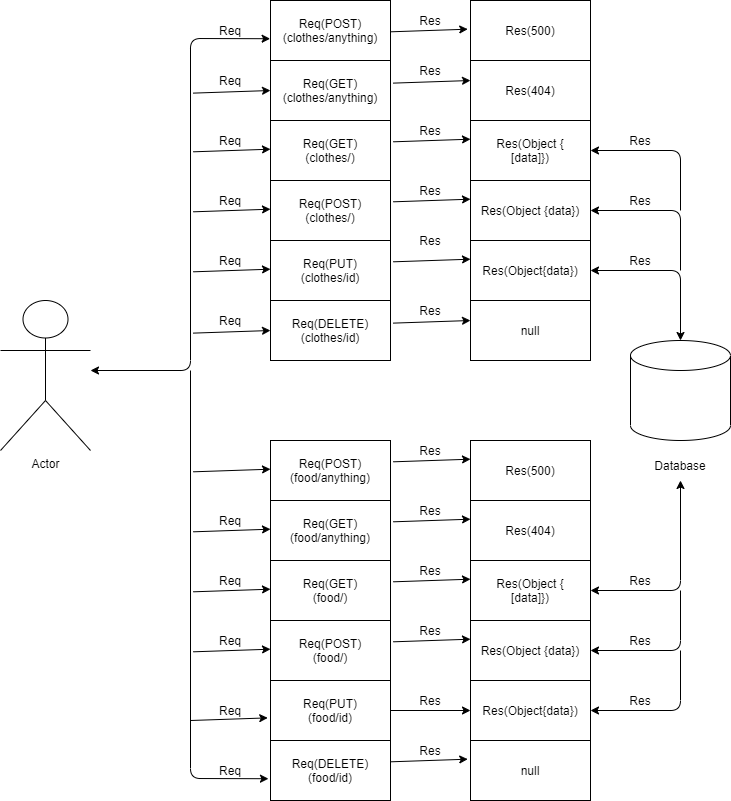

The diagram above was exported from draw.io. Its source (the exported page's mxGraphModel, read from the mxfile embedded in the PNG):
<mxGraphModel dx="1038" dy="548" grid="1" gridSize="10" guides="1" tooltips="1" connect="1" arrows="1" fold="1" page="1" pageScale="1" pageWidth="850" pageHeight="1100" math="0" shadow="0">
  <root>
    <mxCell id="0" />
    <mxCell id="1" parent="0" />
    <mxCell id="GrZLQTztrxTarY8yM-Ub-1" value="Actor" style="shape=umlActor;verticalLabelPosition=bottom;verticalAlign=top;html=1;outlineConnect=0;" parent="1" vertex="1">
      <mxGeometry x="70" y="340" width="90" height="150" as="geometry" />
    </mxCell>
    <mxCell id="GrZLQTztrxTarY8yM-Ub-2" value="Req(DELETE)&lt;br&gt;(clothes/id)" style="rounded=0;whiteSpace=wrap;html=1;" parent="1" vertex="1">
      <mxGeometry x="340" y="340" width="120" height="60" as="geometry" />
    </mxCell>
    <mxCell id="GrZLQTztrxTarY8yM-Ub-3" value="Req(PUT)&lt;br&gt;(clothes/id)" style="rounded=0;whiteSpace=wrap;html=1;" parent="1" vertex="1">
      <mxGeometry x="340" y="280" width="120" height="60" as="geometry" />
    </mxCell>
    <mxCell id="GrZLQTztrxTarY8yM-Ub-4" value="Req(POST)&lt;br&gt;(clothes/)" style="rounded=0;whiteSpace=wrap;html=1;" parent="1" vertex="1">
      <mxGeometry x="340" y="220" width="120" height="60" as="geometry" />
    </mxCell>
    <mxCell id="GrZLQTztrxTarY8yM-Ub-5" value="Req(GET)&lt;br&gt;(clothes/)" style="rounded=0;whiteSpace=wrap;html=1;" parent="1" vertex="1">
      <mxGeometry x="340" y="160" width="120" height="60" as="geometry" />
    </mxCell>
    <mxCell id="GrZLQTztrxTarY8yM-Ub-6" value="Req(POST)&lt;br&gt;(clothes/anything)" style="rounded=0;whiteSpace=wrap;html=1;" parent="1" vertex="1">
      <mxGeometry x="340" y="40" width="120" height="60" as="geometry" />
    </mxCell>
    <mxCell id="GrZLQTztrxTarY8yM-Ub-7" value="Req(GET)(clothes/anything)" style="rounded=0;whiteSpace=wrap;html=1;" parent="1" vertex="1">
      <mxGeometry x="340" y="100" width="120" height="60" as="geometry" />
    </mxCell>
    <mxCell id="GrZLQTztrxTarY8yM-Ub-8" value="Req(DELETE)&lt;br&gt;(food/id)" style="rounded=0;whiteSpace=wrap;html=1;" parent="1" vertex="1">
      <mxGeometry x="340" y="780" width="120" height="60" as="geometry" />
    </mxCell>
    <mxCell id="GrZLQTztrxTarY8yM-Ub-9" value="Req(PUT)&lt;br&gt;(food/id)" style="rounded=0;whiteSpace=wrap;html=1;" parent="1" vertex="1">
      <mxGeometry x="340" y="720" width="120" height="60" as="geometry" />
    </mxCell>
    <mxCell id="GrZLQTztrxTarY8yM-Ub-10" value="Req(POST)&lt;br&gt;(food/)" style="rounded=0;whiteSpace=wrap;html=1;" parent="1" vertex="1">
      <mxGeometry x="340" y="660" width="120" height="60" as="geometry" />
    </mxCell>
    <mxCell id="GrZLQTztrxTarY8yM-Ub-11" value="Req(GET)&lt;br&gt;(food/)" style="rounded=0;whiteSpace=wrap;html=1;" parent="1" vertex="1">
      <mxGeometry x="340" y="600" width="120" height="60" as="geometry" />
    </mxCell>
    <mxCell id="GrZLQTztrxTarY8yM-Ub-12" value="Req(POST)&lt;br&gt;(food/anything)" style="rounded=0;whiteSpace=wrap;html=1;" parent="1" vertex="1">
      <mxGeometry x="340" y="480" width="120" height="60" as="geometry" />
    </mxCell>
    <mxCell id="GrZLQTztrxTarY8yM-Ub-13" value="Req(GET)(food/anything)" style="rounded=0;whiteSpace=wrap;html=1;" parent="1" vertex="1">
      <mxGeometry x="340" y="540" width="120" height="60" as="geometry" />
    </mxCell>
    <mxCell id="GrZLQTztrxTarY8yM-Ub-14" value="" style="endArrow=classic;startArrow=classic;html=1;entryX=-0.003;entryY=0.637;entryDx=0;entryDy=0;entryPerimeter=0;" parent="1" target="GrZLQTztrxTarY8yM-Ub-6" edge="1">
      <mxGeometry width="50" height="50" relative="1" as="geometry">
        <mxPoint x="160" y="410" as="sourcePoint" />
        <mxPoint x="260" y="80" as="targetPoint" />
        <Array as="points">
          <mxPoint x="260" y="410" />
          <mxPoint x="260" y="78" />
        </Array>
      </mxGeometry>
    </mxCell>
    <mxCell id="GrZLQTztrxTarY8yM-Ub-18" value="" style="endArrow=classic;html=1;entryX=-0.017;entryY=0.637;entryDx=0;entryDy=0;entryPerimeter=0;" parent="1" target="GrZLQTztrxTarY8yM-Ub-8" edge="1">
      <mxGeometry width="50" height="50" relative="1" as="geometry">
        <mxPoint x="260" y="410" as="sourcePoint" />
        <mxPoint x="260" y="820" as="targetPoint" />
        <Array as="points">
          <mxPoint x="260" y="818" />
        </Array>
      </mxGeometry>
    </mxCell>
    <mxCell id="GrZLQTztrxTarY8yM-Ub-19" value="" style="endArrow=classic;html=1;entryX=-0.023;entryY=0.623;entryDx=0;entryDy=0;entryPerimeter=0;" parent="1" target="GrZLQTztrxTarY8yM-Ub-9" edge="1">
      <mxGeometry width="50" height="50" relative="1" as="geometry">
        <mxPoint x="260" y="760" as="sourcePoint" />
        <mxPoint x="310" y="710" as="targetPoint" />
      </mxGeometry>
    </mxCell>
    <mxCell id="GrZLQTztrxTarY8yM-Ub-20" value="" style="endArrow=classic;html=1;entryX=-0.023;entryY=0.623;entryDx=0;entryDy=0;entryPerimeter=0;" parent="1" edge="1">
      <mxGeometry width="50" height="50" relative="1" as="geometry">
        <mxPoint x="262.76" y="691.31" as="sourcePoint" />
        <mxPoint x="340" y="688.69" as="targetPoint" />
      </mxGeometry>
    </mxCell>
    <mxCell id="GrZLQTztrxTarY8yM-Ub-21" value="" style="endArrow=classic;html=1;entryX=-0.023;entryY=0.623;entryDx=0;entryDy=0;entryPerimeter=0;" parent="1" edge="1">
      <mxGeometry width="50" height="50" relative="1" as="geometry">
        <mxPoint x="262.76" y="631.31" as="sourcePoint" />
        <mxPoint x="340" y="628.69" as="targetPoint" />
      </mxGeometry>
    </mxCell>
    <mxCell id="GrZLQTztrxTarY8yM-Ub-22" value="" style="endArrow=classic;html=1;entryX=-0.023;entryY=0.623;entryDx=0;entryDy=0;entryPerimeter=0;" parent="1" edge="1">
      <mxGeometry width="50" height="50" relative="1" as="geometry">
        <mxPoint x="262.76" y="571.31" as="sourcePoint" />
        <mxPoint x="340" y="568.69" as="targetPoint" />
      </mxGeometry>
    </mxCell>
    <mxCell id="GrZLQTztrxTarY8yM-Ub-23" value="" style="endArrow=classic;html=1;entryX=-0.023;entryY=0.623;entryDx=0;entryDy=0;entryPerimeter=0;" parent="1" edge="1">
      <mxGeometry width="50" height="50" relative="1" as="geometry">
        <mxPoint x="262.76" y="511.31" as="sourcePoint" />
        <mxPoint x="340" y="508.6900000000001" as="targetPoint" />
      </mxGeometry>
    </mxCell>
    <mxCell id="GrZLQTztrxTarY8yM-Ub-24" value="" style="endArrow=classic;html=1;entryX=-0.023;entryY=0.623;entryDx=0;entryDy=0;entryPerimeter=0;" parent="1" edge="1">
      <mxGeometry width="50" height="50" relative="1" as="geometry">
        <mxPoint x="262.76" y="372.62" as="sourcePoint" />
        <mxPoint x="340" y="370.0000000000001" as="targetPoint" />
      </mxGeometry>
    </mxCell>
    <mxCell id="GrZLQTztrxTarY8yM-Ub-26" value="" style="endArrow=classic;html=1;entryX=-0.023;entryY=0.623;entryDx=0;entryDy=0;entryPerimeter=0;" parent="1" edge="1">
      <mxGeometry width="50" height="50" relative="1" as="geometry">
        <mxPoint x="262.76" y="311.31" as="sourcePoint" />
        <mxPoint x="340" y="308.6900000000001" as="targetPoint" />
      </mxGeometry>
    </mxCell>
    <mxCell id="GrZLQTztrxTarY8yM-Ub-27" value="" style="endArrow=classic;html=1;entryX=-0.023;entryY=0.623;entryDx=0;entryDy=0;entryPerimeter=0;" parent="1" edge="1">
      <mxGeometry width="50" height="50" relative="1" as="geometry">
        <mxPoint x="262.76" y="251.31" as="sourcePoint" />
        <mxPoint x="340" y="248.6900000000001" as="targetPoint" />
      </mxGeometry>
    </mxCell>
    <mxCell id="GrZLQTztrxTarY8yM-Ub-28" value="" style="endArrow=classic;html=1;entryX=-0.023;entryY=0.623;entryDx=0;entryDy=0;entryPerimeter=0;" parent="1" edge="1">
      <mxGeometry width="50" height="50" relative="1" as="geometry">
        <mxPoint x="262.76" y="191.31" as="sourcePoint" />
        <mxPoint x="340" y="188.6900000000001" as="targetPoint" />
      </mxGeometry>
    </mxCell>
    <mxCell id="GrZLQTztrxTarY8yM-Ub-29" value="" style="endArrow=classic;html=1;entryX=-0.023;entryY=0.623;entryDx=0;entryDy=0;entryPerimeter=0;" parent="1" edge="1">
      <mxGeometry width="50" height="50" relative="1" as="geometry">
        <mxPoint x="262.76" y="132.62" as="sourcePoint" />
        <mxPoint x="340" y="130.0000000000001" as="targetPoint" />
      </mxGeometry>
    </mxCell>
    <mxCell id="GrZLQTztrxTarY8yM-Ub-30" value="null" style="rounded=0;whiteSpace=wrap;html=1;" parent="1" vertex="1">
      <mxGeometry x="540" y="340" width="120" height="60" as="geometry" />
    </mxCell>
    <mxCell id="GrZLQTztrxTarY8yM-Ub-31" value="Res(Object{data})" style="rounded=0;whiteSpace=wrap;html=1;" parent="1" vertex="1">
      <mxGeometry x="540" y="280" width="120" height="60" as="geometry" />
    </mxCell>
    <mxCell id="GrZLQTztrxTarY8yM-Ub-32" value="Res(Object {data})" style="rounded=0;whiteSpace=wrap;html=1;" parent="1" vertex="1">
      <mxGeometry x="540" y="220" width="120" height="60" as="geometry" />
    </mxCell>
    <mxCell id="GrZLQTztrxTarY8yM-Ub-33" value="Res(Object {&lt;br&gt;[data]})" style="rounded=0;whiteSpace=wrap;html=1;" parent="1" vertex="1">
      <mxGeometry x="540" y="160" width="120" height="60" as="geometry" />
    </mxCell>
    <mxCell id="GrZLQTztrxTarY8yM-Ub-34" value="Res(500)" style="rounded=0;whiteSpace=wrap;html=1;" parent="1" vertex="1">
      <mxGeometry x="540" y="40" width="120" height="60" as="geometry" />
    </mxCell>
    <mxCell id="GrZLQTztrxTarY8yM-Ub-35" value="Res(404)" style="rounded=0;whiteSpace=wrap;html=1;" parent="1" vertex="1">
      <mxGeometry x="540" y="100" width="120" height="60" as="geometry" />
    </mxCell>
    <mxCell id="GrZLQTztrxTarY8yM-Ub-36" value="null" style="rounded=0;whiteSpace=wrap;html=1;" parent="1" vertex="1">
      <mxGeometry x="540" y="780" width="120" height="60" as="geometry" />
    </mxCell>
    <mxCell id="GrZLQTztrxTarY8yM-Ub-37" value="Res(Object{data})" style="rounded=0;whiteSpace=wrap;html=1;" parent="1" vertex="1">
      <mxGeometry x="540" y="720" width="120" height="60" as="geometry" />
    </mxCell>
    <mxCell id="GrZLQTztrxTarY8yM-Ub-38" value="Res(Object {data})" style="rounded=0;whiteSpace=wrap;html=1;" parent="1" vertex="1">
      <mxGeometry x="540" y="660" width="120" height="60" as="geometry" />
    </mxCell>
    <mxCell id="GrZLQTztrxTarY8yM-Ub-39" value="Res(Object {&lt;br&gt;[data]})" style="rounded=0;whiteSpace=wrap;html=1;" parent="1" vertex="1">
      <mxGeometry x="540" y="600" width="120" height="60" as="geometry" />
    </mxCell>
    <mxCell id="GrZLQTztrxTarY8yM-Ub-40" value="Res(500)" style="rounded=0;whiteSpace=wrap;html=1;" parent="1" vertex="1">
      <mxGeometry x="540" y="480" width="120" height="60" as="geometry" />
    </mxCell>
    <mxCell id="GrZLQTztrxTarY8yM-Ub-41" value="Res(404)" style="rounded=0;whiteSpace=wrap;html=1;" parent="1" vertex="1">
      <mxGeometry x="540" y="540" width="120" height="60" as="geometry" />
    </mxCell>
    <mxCell id="GrZLQTztrxTarY8yM-Ub-43" value="" style="endArrow=classic;html=1;entryX=0;entryY=0.5;entryDx=0;entryDy=0;" parent="1" target="GrZLQTztrxTarY8yM-Ub-37" edge="1">
      <mxGeometry width="50" height="50" relative="1" as="geometry">
        <mxPoint x="460" y="750" as="sourcePoint" />
        <mxPoint x="520" y="757" as="targetPoint" />
      </mxGeometry>
    </mxCell>
    <mxCell id="GrZLQTztrxTarY8yM-Ub-44" value="" style="endArrow=classic;html=1;entryX=-0.023;entryY=0.623;entryDx=0;entryDy=0;entryPerimeter=0;" parent="1" edge="1">
      <mxGeometry width="50" height="50" relative="1" as="geometry">
        <mxPoint x="462.76" y="681.31" as="sourcePoint" />
        <mxPoint x="540" y="678.69" as="targetPoint" />
      </mxGeometry>
    </mxCell>
    <mxCell id="GrZLQTztrxTarY8yM-Ub-45" value="" style="endArrow=classic;html=1;entryX=-0.023;entryY=0.623;entryDx=0;entryDy=0;entryPerimeter=0;" parent="1" edge="1">
      <mxGeometry width="50" height="50" relative="1" as="geometry">
        <mxPoint x="462.76" y="621.31" as="sourcePoint" />
        <mxPoint x="540" y="618.69" as="targetPoint" />
      </mxGeometry>
    </mxCell>
    <mxCell id="GrZLQTztrxTarY8yM-Ub-46" value="" style="endArrow=classic;html=1;entryX=-0.023;entryY=0.623;entryDx=0;entryDy=0;entryPerimeter=0;" parent="1" edge="1">
      <mxGeometry width="50" height="50" relative="1" as="geometry">
        <mxPoint x="462.76" y="561.31" as="sourcePoint" />
        <mxPoint x="540" y="558.69" as="targetPoint" />
      </mxGeometry>
    </mxCell>
    <mxCell id="GrZLQTztrxTarY8yM-Ub-47" value="" style="endArrow=classic;html=1;entryX=-0.023;entryY=0.623;entryDx=0;entryDy=0;entryPerimeter=0;" parent="1" edge="1">
      <mxGeometry width="50" height="50" relative="1" as="geometry">
        <mxPoint x="462.76" y="501.30999999999995" as="sourcePoint" />
        <mxPoint x="540" y="498.69000000000005" as="targetPoint" />
      </mxGeometry>
    </mxCell>
    <mxCell id="GrZLQTztrxTarY8yM-Ub-48" value="" style="endArrow=classic;html=1;entryX=-0.023;entryY=0.623;entryDx=0;entryDy=0;entryPerimeter=0;" parent="1" edge="1">
      <mxGeometry width="50" height="50" relative="1" as="geometry">
        <mxPoint x="462.76" y="362.62" as="sourcePoint" />
        <mxPoint x="540" y="360.0000000000001" as="targetPoint" />
      </mxGeometry>
    </mxCell>
    <mxCell id="GrZLQTztrxTarY8yM-Ub-49" value="" style="endArrow=classic;html=1;entryX=-0.023;entryY=0.623;entryDx=0;entryDy=0;entryPerimeter=0;" parent="1" edge="1">
      <mxGeometry width="50" height="50" relative="1" as="geometry">
        <mxPoint x="462.76" y="301.30999999999995" as="sourcePoint" />
        <mxPoint x="540" y="298.69000000000005" as="targetPoint" />
      </mxGeometry>
    </mxCell>
    <mxCell id="GrZLQTztrxTarY8yM-Ub-50" value="" style="endArrow=classic;html=1;entryX=-0.023;entryY=0.623;entryDx=0;entryDy=0;entryPerimeter=0;" parent="1" edge="1">
      <mxGeometry width="50" height="50" relative="1" as="geometry">
        <mxPoint x="462.76" y="241.30999999999995" as="sourcePoint" />
        <mxPoint x="540" y="238.69000000000005" as="targetPoint" />
      </mxGeometry>
    </mxCell>
    <mxCell id="GrZLQTztrxTarY8yM-Ub-51" value="" style="endArrow=classic;html=1;entryX=-0.023;entryY=0.623;entryDx=0;entryDy=0;entryPerimeter=0;" parent="1" edge="1">
      <mxGeometry width="50" height="50" relative="1" as="geometry">
        <mxPoint x="462.76" y="181.30999999999995" as="sourcePoint" />
        <mxPoint x="540" y="178.69000000000005" as="targetPoint" />
      </mxGeometry>
    </mxCell>
    <mxCell id="GrZLQTztrxTarY8yM-Ub-52" value="" style="endArrow=classic;html=1;entryX=-0.023;entryY=0.623;entryDx=0;entryDy=0;entryPerimeter=0;" parent="1" edge="1">
      <mxGeometry width="50" height="50" relative="1" as="geometry">
        <mxPoint x="462.76" y="122.62" as="sourcePoint" />
        <mxPoint x="540" y="120.00000000000011" as="targetPoint" />
      </mxGeometry>
    </mxCell>
    <mxCell id="GrZLQTztrxTarY8yM-Ub-53" value="" style="endArrow=classic;html=1;entryX=-0.023;entryY=0.623;entryDx=0;entryDy=0;entryPerimeter=0;" parent="1" edge="1">
      <mxGeometry width="50" height="50" relative="1" as="geometry">
        <mxPoint x="460" y="801.31" as="sourcePoint" />
        <mxPoint x="537.24" y="798.69" as="targetPoint" />
      </mxGeometry>
    </mxCell>
    <mxCell id="GrZLQTztrxTarY8yM-Ub-54" value="" style="endArrow=classic;html=1;entryX=-0.023;entryY=0.623;entryDx=0;entryDy=0;entryPerimeter=0;" parent="1" edge="1">
      <mxGeometry width="50" height="50" relative="1" as="geometry">
        <mxPoint x="460" y="71.31" as="sourcePoint" />
        <mxPoint x="537.24" y="68.69000000000011" as="targetPoint" />
      </mxGeometry>
    </mxCell>
    <mxCell id="GrZLQTztrxTarY8yM-Ub-55" value="Req" style="text;html=1;strokeColor=none;fillColor=none;align=center;verticalAlign=middle;whiteSpace=wrap;rounded=0;" parent="1" vertex="1">
      <mxGeometry x="280" y="550" width="40" height="20" as="geometry" />
    </mxCell>
    <mxCell id="GrZLQTztrxTarY8yM-Ub-60" value="Req" style="text;html=1;strokeColor=none;fillColor=none;align=center;verticalAlign=middle;whiteSpace=wrap;rounded=0;" parent="1" vertex="1">
      <mxGeometry x="280" y="610" width="40" height="20" as="geometry" />
    </mxCell>
    <mxCell id="GrZLQTztrxTarY8yM-Ub-61" value="Req" style="text;html=1;strokeColor=none;fillColor=none;align=center;verticalAlign=middle;whiteSpace=wrap;rounded=0;" parent="1" vertex="1">
      <mxGeometry x="280" y="670" width="40" height="20" as="geometry" />
    </mxCell>
    <mxCell id="GrZLQTztrxTarY8yM-Ub-62" value="Req" style="text;html=1;strokeColor=none;fillColor=none;align=center;verticalAlign=middle;whiteSpace=wrap;rounded=0;" parent="1" vertex="1">
      <mxGeometry x="280" y="740" width="40" height="20" as="geometry" />
    </mxCell>
    <mxCell id="GrZLQTztrxTarY8yM-Ub-63" value="Req" style="text;html=1;strokeColor=none;fillColor=none;align=center;verticalAlign=middle;whiteSpace=wrap;rounded=0;" parent="1" vertex="1">
      <mxGeometry x="280" y="800" width="40" height="20" as="geometry" />
    </mxCell>
    <mxCell id="GrZLQTztrxTarY8yM-Ub-64" value="Req" style="text;html=1;strokeColor=none;fillColor=none;align=center;verticalAlign=middle;whiteSpace=wrap;rounded=0;" parent="1" vertex="1">
      <mxGeometry x="280" y="350" width="40" height="20" as="geometry" />
    </mxCell>
    <mxCell id="GrZLQTztrxTarY8yM-Ub-65" value="Req" style="text;html=1;strokeColor=none;fillColor=none;align=center;verticalAlign=middle;whiteSpace=wrap;rounded=0;" parent="1" vertex="1">
      <mxGeometry x="280" y="290" width="40" height="20" as="geometry" />
    </mxCell>
    <mxCell id="GrZLQTztrxTarY8yM-Ub-66" value="Req" style="text;html=1;strokeColor=none;fillColor=none;align=center;verticalAlign=middle;whiteSpace=wrap;rounded=0;" parent="1" vertex="1">
      <mxGeometry x="280" y="230" width="40" height="20" as="geometry" />
    </mxCell>
    <mxCell id="GrZLQTztrxTarY8yM-Ub-67" value="Req" style="text;html=1;strokeColor=none;fillColor=none;align=center;verticalAlign=middle;whiteSpace=wrap;rounded=0;" parent="1" vertex="1">
      <mxGeometry x="280" y="170" width="40" height="20" as="geometry" />
    </mxCell>
    <mxCell id="GrZLQTztrxTarY8yM-Ub-68" value="Req" style="text;html=1;strokeColor=none;fillColor=none;align=center;verticalAlign=middle;whiteSpace=wrap;rounded=0;" parent="1" vertex="1">
      <mxGeometry x="280" y="110" width="40" height="20" as="geometry" />
    </mxCell>
    <mxCell id="GrZLQTztrxTarY8yM-Ub-69" value="Req" style="text;html=1;strokeColor=none;fillColor=none;align=center;verticalAlign=middle;whiteSpace=wrap;rounded=0;" parent="1" vertex="1">
      <mxGeometry x="280" y="60" width="40" height="20" as="geometry" />
    </mxCell>
    <mxCell id="GrZLQTztrxTarY8yM-Ub-70" value="Res" style="text;html=1;strokeColor=none;fillColor=none;align=center;verticalAlign=middle;whiteSpace=wrap;rounded=0;" parent="1" vertex="1">
      <mxGeometry x="480" y="50" width="40" height="20" as="geometry" />
    </mxCell>
    <mxCell id="GrZLQTztrxTarY8yM-Ub-71" value="Res" style="text;html=1;strokeColor=none;fillColor=none;align=center;verticalAlign=middle;whiteSpace=wrap;rounded=0;" parent="1" vertex="1">
      <mxGeometry x="480" y="270" width="40" height="20" as="geometry" />
    </mxCell>
    <mxCell id="GrZLQTztrxTarY8yM-Ub-72" value="Res" style="text;html=1;strokeColor=none;fillColor=none;align=center;verticalAlign=middle;whiteSpace=wrap;rounded=0;" parent="1" vertex="1">
      <mxGeometry x="480" y="220" width="40" height="20" as="geometry" />
    </mxCell>
    <mxCell id="GrZLQTztrxTarY8yM-Ub-73" value="Res" style="text;html=1;strokeColor=none;fillColor=none;align=center;verticalAlign=middle;whiteSpace=wrap;rounded=0;" parent="1" vertex="1">
      <mxGeometry x="480" y="160" width="40" height="20" as="geometry" />
    </mxCell>
    <mxCell id="GrZLQTztrxTarY8yM-Ub-74" value="Res" style="text;html=1;strokeColor=none;fillColor=none;align=center;verticalAlign=middle;whiteSpace=wrap;rounded=0;" parent="1" vertex="1">
      <mxGeometry x="480" y="100" width="40" height="20" as="geometry" />
    </mxCell>
    <mxCell id="GrZLQTztrxTarY8yM-Ub-75" value="Res" style="text;html=1;strokeColor=none;fillColor=none;align=center;verticalAlign=middle;whiteSpace=wrap;rounded=0;" parent="1" vertex="1">
      <mxGeometry x="480" y="340" width="40" height="20" as="geometry" />
    </mxCell>
    <mxCell id="GrZLQTztrxTarY8yM-Ub-76" value="Res" style="text;html=1;strokeColor=none;fillColor=none;align=center;verticalAlign=middle;whiteSpace=wrap;rounded=0;" parent="1" vertex="1">
      <mxGeometry x="480" y="480" width="40" height="20" as="geometry" />
    </mxCell>
    <mxCell id="GrZLQTztrxTarY8yM-Ub-77" value="Res" style="text;html=1;strokeColor=none;fillColor=none;align=center;verticalAlign=middle;whiteSpace=wrap;rounded=0;" parent="1" vertex="1">
      <mxGeometry x="480" y="780" width="40" height="20" as="geometry" />
    </mxCell>
    <mxCell id="GrZLQTztrxTarY8yM-Ub-78" value="Res" style="text;html=1;strokeColor=none;fillColor=none;align=center;verticalAlign=middle;whiteSpace=wrap;rounded=0;" parent="1" vertex="1">
      <mxGeometry x="480" y="730" width="40" height="20" as="geometry" />
    </mxCell>
    <mxCell id="GrZLQTztrxTarY8yM-Ub-79" value="Res" style="text;html=1;strokeColor=none;fillColor=none;align=center;verticalAlign=middle;whiteSpace=wrap;rounded=0;" parent="1" vertex="1">
      <mxGeometry x="480" y="660" width="40" height="20" as="geometry" />
    </mxCell>
    <mxCell id="GrZLQTztrxTarY8yM-Ub-80" value="Res" style="text;html=1;strokeColor=none;fillColor=none;align=center;verticalAlign=middle;whiteSpace=wrap;rounded=0;" parent="1" vertex="1">
      <mxGeometry x="480" y="600" width="40" height="20" as="geometry" />
    </mxCell>
    <mxCell id="GrZLQTztrxTarY8yM-Ub-81" value="Res" style="text;html=1;strokeColor=none;fillColor=none;align=center;verticalAlign=middle;whiteSpace=wrap;rounded=0;" parent="1" vertex="1">
      <mxGeometry x="480" y="540" width="40" height="20" as="geometry" />
    </mxCell>
    <mxCell id="0bY93Z24lvspk7TtOGwm-1" value="" style="shape=cylinder3;whiteSpace=wrap;html=1;boundedLbl=1;backgroundOutline=1;size=15;" vertex="1" parent="1">
      <mxGeometry x="700" y="380" width="100" height="100" as="geometry" />
    </mxCell>
    <mxCell id="0bY93Z24lvspk7TtOGwm-2" value="Database" style="text;html=1;strokeColor=none;fillColor=none;align=center;verticalAlign=middle;whiteSpace=wrap;rounded=0;" vertex="1" parent="1">
      <mxGeometry x="710" y="490" width="80" height="30" as="geometry" />
    </mxCell>
    <mxCell id="0bY93Z24lvspk7TtOGwm-3" value="" style="endArrow=classic;startArrow=classic;html=1;entryX=1;entryY=0.5;entryDx=0;entryDy=0;" edge="1" parent="1" target="GrZLQTztrxTarY8yM-Ub-31">
      <mxGeometry width="50" height="50" relative="1" as="geometry">
        <mxPoint x="750" y="380" as="sourcePoint" />
        <mxPoint x="800" y="330" as="targetPoint" />
        <Array as="points">
          <mxPoint x="750" y="310" />
        </Array>
      </mxGeometry>
    </mxCell>
    <mxCell id="0bY93Z24lvspk7TtOGwm-4" value="" style="endArrow=classic;html=1;entryX=1;entryY=0.5;entryDx=0;entryDy=0;" edge="1" parent="1" target="GrZLQTztrxTarY8yM-Ub-32">
      <mxGeometry width="50" height="50" relative="1" as="geometry">
        <mxPoint x="750" y="310" as="sourcePoint" />
        <mxPoint x="800" y="260" as="targetPoint" />
        <Array as="points">
          <mxPoint x="750" y="250" />
        </Array>
      </mxGeometry>
    </mxCell>
    <mxCell id="0bY93Z24lvspk7TtOGwm-5" value="" style="endArrow=classic;html=1;entryX=1;entryY=0.5;entryDx=0;entryDy=0;" edge="1" parent="1">
      <mxGeometry width="50" height="50" relative="1" as="geometry">
        <mxPoint x="750" y="250" as="sourcePoint" />
        <mxPoint x="660" y="190" as="targetPoint" />
        <Array as="points">
          <mxPoint x="750" y="190" />
        </Array>
      </mxGeometry>
    </mxCell>
    <mxCell id="0bY93Z24lvspk7TtOGwm-6" value="" style="endArrow=classic;startArrow=classic;html=1;entryX=0.5;entryY=1;entryDx=0;entryDy=0;exitX=1;exitY=0.5;exitDx=0;exitDy=0;" edge="1" parent="1" source="GrZLQTztrxTarY8yM-Ub-39" target="0bY93Z24lvspk7TtOGwm-2">
      <mxGeometry width="50" height="50" relative="1" as="geometry">
        <mxPoint x="730" y="630" as="sourcePoint" />
        <mxPoint x="640" y="560" as="targetPoint" />
        <Array as="points">
          <mxPoint x="750" y="630" />
        </Array>
      </mxGeometry>
    </mxCell>
    <mxCell id="0bY93Z24lvspk7TtOGwm-7" value="" style="endArrow=classic;html=1;entryX=1;entryY=0.5;entryDx=0;entryDy=0;" edge="1" parent="1">
      <mxGeometry width="50" height="50" relative="1" as="geometry">
        <mxPoint x="750" y="630" as="sourcePoint" />
        <mxPoint x="660" y="690" as="targetPoint" />
        <Array as="points">
          <mxPoint x="750" y="690" />
        </Array>
      </mxGeometry>
    </mxCell>
    <mxCell id="0bY93Z24lvspk7TtOGwm-8" value="" style="endArrow=classic;html=1;entryX=1;entryY=0.5;entryDx=0;entryDy=0;" edge="1" parent="1">
      <mxGeometry width="50" height="50" relative="1" as="geometry">
        <mxPoint x="750" y="690" as="sourcePoint" />
        <mxPoint x="660" y="750" as="targetPoint" />
        <Array as="points">
          <mxPoint x="750" y="750" />
        </Array>
      </mxGeometry>
    </mxCell>
    <mxCell id="0bY93Z24lvspk7TtOGwm-9" value="Res" style="text;html=1;strokeColor=none;fillColor=none;align=center;verticalAlign=middle;whiteSpace=wrap;rounded=0;" vertex="1" parent="1">
      <mxGeometry x="690" y="170" width="40" height="20" as="geometry" />
    </mxCell>
    <mxCell id="0bY93Z24lvspk7TtOGwm-10" value="Res" style="text;html=1;strokeColor=none;fillColor=none;align=center;verticalAlign=middle;whiteSpace=wrap;rounded=0;" vertex="1" parent="1">
      <mxGeometry x="690" y="230" width="40" height="20" as="geometry" />
    </mxCell>
    <mxCell id="0bY93Z24lvspk7TtOGwm-11" value="Res" style="text;html=1;strokeColor=none;fillColor=none;align=center;verticalAlign=middle;whiteSpace=wrap;rounded=0;" vertex="1" parent="1">
      <mxGeometry x="690" y="290" width="40" height="20" as="geometry" />
    </mxCell>
    <mxCell id="0bY93Z24lvspk7TtOGwm-12" value="Res" style="text;html=1;strokeColor=none;fillColor=none;align=center;verticalAlign=middle;whiteSpace=wrap;rounded=0;" vertex="1" parent="1">
      <mxGeometry x="690" y="610" width="40" height="20" as="geometry" />
    </mxCell>
    <mxCell id="0bY93Z24lvspk7TtOGwm-13" value="Res" style="text;html=1;strokeColor=none;fillColor=none;align=center;verticalAlign=middle;whiteSpace=wrap;rounded=0;" vertex="1" parent="1">
      <mxGeometry x="690" y="670" width="40" height="20" as="geometry" />
    </mxCell>
    <mxCell id="0bY93Z24lvspk7TtOGwm-14" value="Res" style="text;html=1;strokeColor=none;fillColor=none;align=center;verticalAlign=middle;whiteSpace=wrap;rounded=0;" vertex="1" parent="1">
      <mxGeometry x="690" y="730" width="40" height="20" as="geometry" />
    </mxCell>
  </root>
</mxGraphModel>